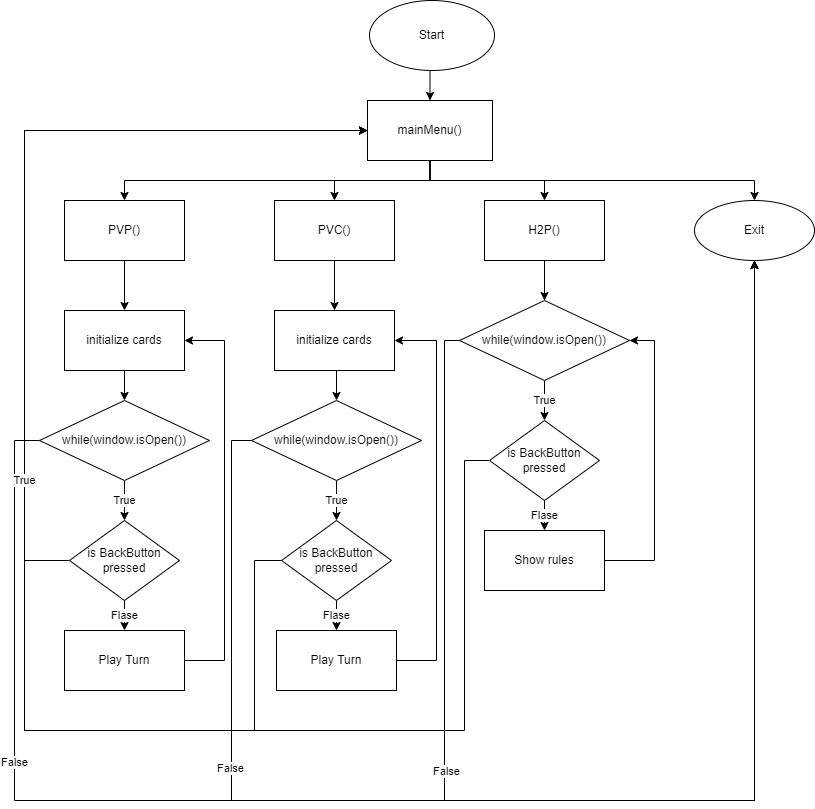

The diagram above was exported from draw.io. Its source (the exported page's mxGraphModel, read from the mxfile embedded in the PNG):
<mxGraphModel dx="2231" dy="764" grid="1" gridSize="10" guides="1" tooltips="1" connect="1" arrows="1" fold="1" page="1" pageScale="1" pageWidth="850" pageHeight="1100" math="0" shadow="0">
  <root>
    <mxCell id="0" />
    <mxCell id="1" parent="0" />
    <mxCell id="EdlgWtwlLW2FFAQrLqkG-6" style="edgeStyle=orthogonalEdgeStyle;rounded=0;orthogonalLoop=1;jettySize=auto;html=1;exitX=0.5;exitY=1;exitDx=0;exitDy=0;entryX=0.5;entryY=0;entryDx=0;entryDy=0;" edge="1" parent="1" source="EdlgWtwlLW2FFAQrLqkG-1" target="EdlgWtwlLW2FFAQrLqkG-4">
      <mxGeometry relative="1" as="geometry" />
    </mxCell>
    <mxCell id="EdlgWtwlLW2FFAQrLqkG-1" value="Start" style="ellipse;whiteSpace=wrap;html=1;" vertex="1" parent="1">
      <mxGeometry x="365" y="20" width="125" height="70" as="geometry" />
    </mxCell>
    <mxCell id="EdlgWtwlLW2FFAQrLqkG-12" style="edgeStyle=orthogonalEdgeStyle;rounded=0;orthogonalLoop=1;jettySize=auto;html=1;exitX=0.5;exitY=1;exitDx=0;exitDy=0;entryX=0.5;entryY=0;entryDx=0;entryDy=0;" edge="1" parent="1" source="EdlgWtwlLW2FFAQrLqkG-4" target="EdlgWtwlLW2FFAQrLqkG-9">
      <mxGeometry relative="1" as="geometry" />
    </mxCell>
    <mxCell id="EdlgWtwlLW2FFAQrLqkG-13" style="edgeStyle=orthogonalEdgeStyle;rounded=0;orthogonalLoop=1;jettySize=auto;html=1;exitX=0.5;exitY=1;exitDx=0;exitDy=0;entryX=0.5;entryY=0;entryDx=0;entryDy=0;" edge="1" parent="1" source="EdlgWtwlLW2FFAQrLqkG-4" target="EdlgWtwlLW2FFAQrLqkG-8">
      <mxGeometry relative="1" as="geometry" />
    </mxCell>
    <mxCell id="EdlgWtwlLW2FFAQrLqkG-14" style="edgeStyle=orthogonalEdgeStyle;rounded=0;orthogonalLoop=1;jettySize=auto;html=1;exitX=0.5;exitY=1;exitDx=0;exitDy=0;entryX=0.5;entryY=0;entryDx=0;entryDy=0;" edge="1" parent="1" source="EdlgWtwlLW2FFAQrLqkG-4" target="EdlgWtwlLW2FFAQrLqkG-7">
      <mxGeometry relative="1" as="geometry" />
    </mxCell>
    <mxCell id="EdlgWtwlLW2FFAQrLqkG-15" style="edgeStyle=orthogonalEdgeStyle;rounded=0;orthogonalLoop=1;jettySize=auto;html=1;exitX=0.5;exitY=1;exitDx=0;exitDy=0;entryX=0.5;entryY=0;entryDx=0;entryDy=0;" edge="1" parent="1" source="EdlgWtwlLW2FFAQrLqkG-4" target="EdlgWtwlLW2FFAQrLqkG-10">
      <mxGeometry relative="1" as="geometry">
        <Array as="points">
          <mxPoint x="425" y="200" />
          <mxPoint x="750" y="200" />
        </Array>
      </mxGeometry>
    </mxCell>
    <mxCell id="EdlgWtwlLW2FFAQrLqkG-4" value="mainMenu()" style="rounded=1;whiteSpace=wrap;html=1;arcSize=0;" vertex="1" parent="1">
      <mxGeometry x="363" y="120" width="125" height="60" as="geometry" />
    </mxCell>
    <mxCell id="EdlgWtwlLW2FFAQrLqkG-23" style="edgeStyle=orthogonalEdgeStyle;rounded=0;orthogonalLoop=1;jettySize=auto;html=1;exitX=0.5;exitY=1;exitDx=0;exitDy=0;" edge="1" parent="1" source="EdlgWtwlLW2FFAQrLqkG-7" target="EdlgWtwlLW2FFAQrLqkG-24">
      <mxGeometry relative="1" as="geometry">
        <mxPoint x="119.72413793103442" y="319.9999999999999" as="targetPoint" />
      </mxGeometry>
    </mxCell>
    <mxCell id="EdlgWtwlLW2FFAQrLqkG-7" value="PVP()" style="rounded=0;whiteSpace=wrap;html=1;" vertex="1" parent="1">
      <mxGeometry x="60" y="220" width="120" height="60" as="geometry" />
    </mxCell>
    <mxCell id="EdlgWtwlLW2FFAQrLqkG-53" style="edgeStyle=orthogonalEdgeStyle;rounded=0;orthogonalLoop=1;jettySize=auto;html=1;exitX=0.5;exitY=1;exitDx=0;exitDy=0;entryX=0.5;entryY=0;entryDx=0;entryDy=0;" edge="1" parent="1" source="EdlgWtwlLW2FFAQrLqkG-8" target="EdlgWtwlLW2FFAQrLqkG-46">
      <mxGeometry relative="1" as="geometry" />
    </mxCell>
    <mxCell id="EdlgWtwlLW2FFAQrLqkG-8" value="PVC()" style="rounded=0;whiteSpace=wrap;html=1;" vertex="1" parent="1">
      <mxGeometry x="270" y="220" width="120" height="60" as="geometry" />
    </mxCell>
    <mxCell id="EdlgWtwlLW2FFAQrLqkG-62" style="edgeStyle=orthogonalEdgeStyle;rounded=0;orthogonalLoop=1;jettySize=auto;html=1;exitX=0.5;exitY=1;exitDx=0;exitDy=0;" edge="1" parent="1" source="EdlgWtwlLW2FFAQrLqkG-9" target="EdlgWtwlLW2FFAQrLqkG-60">
      <mxGeometry relative="1" as="geometry" />
    </mxCell>
    <mxCell id="EdlgWtwlLW2FFAQrLqkG-9" value="H2P()" style="rounded=0;whiteSpace=wrap;html=1;" vertex="1" parent="1">
      <mxGeometry x="480" y="220" width="120" height="60" as="geometry" />
    </mxCell>
    <mxCell id="EdlgWtwlLW2FFAQrLqkG-10" value="Exit" style="ellipse;whiteSpace=wrap;html=1;" vertex="1" parent="1">
      <mxGeometry x="690" y="220" width="120" height="60" as="geometry" />
    </mxCell>
    <mxCell id="EdlgWtwlLW2FFAQrLqkG-31" style="edgeStyle=orthogonalEdgeStyle;rounded=0;orthogonalLoop=1;jettySize=auto;html=1;exitX=0.5;exitY=1;exitDx=0;exitDy=0;entryX=0.5;entryY=0;entryDx=0;entryDy=0;" edge="1" parent="1" source="EdlgWtwlLW2FFAQrLqkG-24" target="EdlgWtwlLW2FFAQrLqkG-30">
      <mxGeometry relative="1" as="geometry" />
    </mxCell>
    <mxCell id="EdlgWtwlLW2FFAQrLqkG-24" value="initialize cards" style="rounded=0;whiteSpace=wrap;html=1;" vertex="1" parent="1">
      <mxGeometry x="60.00413793103442" y="329.9999999999999" width="120" height="60" as="geometry" />
    </mxCell>
    <mxCell id="EdlgWtwlLW2FFAQrLqkG-35" value="Flase" style="edgeStyle=orthogonalEdgeStyle;rounded=0;orthogonalLoop=1;jettySize=auto;html=1;exitX=0.5;exitY=1;exitDx=0;exitDy=0;" edge="1" parent="1" source="EdlgWtwlLW2FFAQrLqkG-25" target="EdlgWtwlLW2FFAQrLqkG-33">
      <mxGeometry relative="1" as="geometry" />
    </mxCell>
    <mxCell id="EdlgWtwlLW2FFAQrLqkG-55" value="True" style="edgeStyle=orthogonalEdgeStyle;rounded=0;orthogonalLoop=1;jettySize=auto;html=1;exitX=0;exitY=0.5;exitDx=0;exitDy=0;entryX=0;entryY=0.5;entryDx=0;entryDy=0;" edge="1" parent="1" source="EdlgWtwlLW2FFAQrLqkG-25" target="EdlgWtwlLW2FFAQrLqkG-4">
      <mxGeometry x="-0.6944" relative="1" as="geometry">
        <Array as="points">
          <mxPoint x="20" y="580" />
          <mxPoint x="20" y="150" />
        </Array>
        <mxPoint as="offset" />
      </mxGeometry>
    </mxCell>
    <mxCell id="EdlgWtwlLW2FFAQrLqkG-25" value="is BackButton pressed" style="rhombus;whiteSpace=wrap;html=1;rounded=0;" vertex="1" parent="1">
      <mxGeometry x="65" y="540" width="110" height="80" as="geometry" />
    </mxCell>
    <mxCell id="EdlgWtwlLW2FFAQrLqkG-32" value="True" style="edgeStyle=orthogonalEdgeStyle;rounded=0;orthogonalLoop=1;jettySize=auto;html=1;exitX=0.5;exitY=1;exitDx=0;exitDy=0;entryX=0.5;entryY=0;entryDx=0;entryDy=0;" edge="1" parent="1" source="EdlgWtwlLW2FFAQrLqkG-30" target="EdlgWtwlLW2FFAQrLqkG-25">
      <mxGeometry relative="1" as="geometry" />
    </mxCell>
    <mxCell id="EdlgWtwlLW2FFAQrLqkG-67" style="edgeStyle=orthogonalEdgeStyle;rounded=0;orthogonalLoop=1;jettySize=auto;html=1;exitX=0;exitY=0.5;exitDx=0;exitDy=0;" edge="1" parent="1" source="EdlgWtwlLW2FFAQrLqkG-30" target="EdlgWtwlLW2FFAQrLqkG-10">
      <mxGeometry relative="1" as="geometry">
        <Array as="points">
          <mxPoint x="10" y="460" />
          <mxPoint x="10" y="820" />
          <mxPoint x="750" y="820" />
        </Array>
      </mxGeometry>
    </mxCell>
    <mxCell id="EdlgWtwlLW2FFAQrLqkG-71" value="False" style="edgeLabel;html=1;align=center;verticalAlign=middle;resizable=0;points=[];" vertex="1" connectable="0" parent="EdlgWtwlLW2FFAQrLqkG-67">
      <mxGeometry x="-0.5849" y="-1" relative="1" as="geometry">
        <mxPoint as="offset" />
      </mxGeometry>
    </mxCell>
    <mxCell id="EdlgWtwlLW2FFAQrLqkG-30" value="while(window.isOpen())" style="rhombus;whiteSpace=wrap;html=1;" vertex="1" parent="1">
      <mxGeometry x="35" y="420" width="170" height="80" as="geometry" />
    </mxCell>
    <mxCell id="EdlgWtwlLW2FFAQrLqkG-36" style="edgeStyle=orthogonalEdgeStyle;rounded=0;orthogonalLoop=1;jettySize=auto;html=1;exitX=1;exitY=0.5;exitDx=0;exitDy=0;entryX=1;entryY=0.5;entryDx=0;entryDy=0;" edge="1" parent="1" source="EdlgWtwlLW2FFAQrLqkG-33" target="EdlgWtwlLW2FFAQrLqkG-24">
      <mxGeometry relative="1" as="geometry">
        <Array as="points">
          <mxPoint x="220" y="680" />
          <mxPoint x="220" y="360" />
        </Array>
      </mxGeometry>
    </mxCell>
    <mxCell id="EdlgWtwlLW2FFAQrLqkG-33" value="Play Turn" style="rounded=0;whiteSpace=wrap;html=1;" vertex="1" parent="1">
      <mxGeometry x="60" y="650" width="120" height="60" as="geometry" />
    </mxCell>
    <mxCell id="EdlgWtwlLW2FFAQrLqkG-45" style="edgeStyle=orthogonalEdgeStyle;rounded=0;orthogonalLoop=1;jettySize=auto;html=1;exitX=0.5;exitY=1;exitDx=0;exitDy=0;entryX=0.5;entryY=0;entryDx=0;entryDy=0;" edge="1" parent="1" source="EdlgWtwlLW2FFAQrLqkG-46" target="EdlgWtwlLW2FFAQrLqkG-50">
      <mxGeometry relative="1" as="geometry" />
    </mxCell>
    <mxCell id="EdlgWtwlLW2FFAQrLqkG-46" value="initialize cards" style="rounded=0;whiteSpace=wrap;html=1;" vertex="1" parent="1">
      <mxGeometry x="270.0041379310344" y="329.9999999999999" width="120" height="60" as="geometry" />
    </mxCell>
    <mxCell id="EdlgWtwlLW2FFAQrLqkG-47" value="Flase" style="edgeStyle=orthogonalEdgeStyle;rounded=0;orthogonalLoop=1;jettySize=auto;html=1;exitX=0.5;exitY=1;exitDx=0;exitDy=0;" edge="1" parent="1" source="EdlgWtwlLW2FFAQrLqkG-48" target="EdlgWtwlLW2FFAQrLqkG-52">
      <mxGeometry relative="1" as="geometry" />
    </mxCell>
    <mxCell id="EdlgWtwlLW2FFAQrLqkG-54" value="True" style="edgeStyle=orthogonalEdgeStyle;rounded=0;orthogonalLoop=1;jettySize=auto;html=1;exitX=0;exitY=0.5;exitDx=0;exitDy=0;entryX=0;entryY=0.5;entryDx=0;entryDy=0;" edge="1" parent="1" source="EdlgWtwlLW2FFAQrLqkG-48" target="EdlgWtwlLW2FFAQrLqkG-4">
      <mxGeometry x="-0.0116" relative="1" as="geometry">
        <Array as="points">
          <mxPoint x="250" y="580" />
          <mxPoint x="250" y="750" />
          <mxPoint x="20" y="750" />
          <mxPoint x="20" y="150" />
        </Array>
        <mxPoint as="offset" />
      </mxGeometry>
    </mxCell>
    <mxCell id="EdlgWtwlLW2FFAQrLqkG-48" value="is BackButton pressed" style="rhombus;whiteSpace=wrap;html=1;rounded=0;" vertex="1" parent="1">
      <mxGeometry x="277" y="540" width="110" height="80" as="geometry" />
    </mxCell>
    <mxCell id="EdlgWtwlLW2FFAQrLqkG-49" value="True" style="edgeStyle=orthogonalEdgeStyle;rounded=0;orthogonalLoop=1;jettySize=auto;html=1;exitX=0.5;exitY=1;exitDx=0;exitDy=0;entryX=0.5;entryY=0;entryDx=0;entryDy=0;" edge="1" parent="1" source="EdlgWtwlLW2FFAQrLqkG-50" target="EdlgWtwlLW2FFAQrLqkG-48">
      <mxGeometry relative="1" as="geometry" />
    </mxCell>
    <mxCell id="EdlgWtwlLW2FFAQrLqkG-66" style="edgeStyle=orthogonalEdgeStyle;rounded=0;orthogonalLoop=1;jettySize=auto;html=1;exitX=0;exitY=0.5;exitDx=0;exitDy=0;entryX=0.5;entryY=1;entryDx=0;entryDy=0;" edge="1" parent="1" source="EdlgWtwlLW2FFAQrLqkG-50" target="EdlgWtwlLW2FFAQrLqkG-10">
      <mxGeometry relative="1" as="geometry">
        <Array as="points">
          <mxPoint x="227" y="460" />
          <mxPoint x="227" y="820" />
          <mxPoint x="750" y="820" />
        </Array>
      </mxGeometry>
    </mxCell>
    <mxCell id="EdlgWtwlLW2FFAQrLqkG-70" value="False" style="edgeLabel;html=1;align=center;verticalAlign=middle;resizable=0;points=[];" vertex="1" connectable="0" parent="EdlgWtwlLW2FFAQrLqkG-66">
      <mxGeometry x="-0.5194" y="-2" relative="1" as="geometry">
        <mxPoint as="offset" />
      </mxGeometry>
    </mxCell>
    <mxCell id="EdlgWtwlLW2FFAQrLqkG-50" value="while(window.isOpen())" style="rhombus;whiteSpace=wrap;html=1;" vertex="1" parent="1">
      <mxGeometry x="247" y="420" width="170" height="80" as="geometry" />
    </mxCell>
    <mxCell id="EdlgWtwlLW2FFAQrLqkG-51" style="edgeStyle=orthogonalEdgeStyle;rounded=0;orthogonalLoop=1;jettySize=auto;html=1;exitX=1;exitY=0.5;exitDx=0;exitDy=0;entryX=1;entryY=0.5;entryDx=0;entryDy=0;" edge="1" parent="1" source="EdlgWtwlLW2FFAQrLqkG-52" target="EdlgWtwlLW2FFAQrLqkG-46">
      <mxGeometry relative="1" as="geometry">
        <Array as="points">
          <mxPoint x="432" y="680" />
          <mxPoint x="432" y="360" />
        </Array>
      </mxGeometry>
    </mxCell>
    <mxCell id="EdlgWtwlLW2FFAQrLqkG-52" value="Play Turn" style="rounded=0;whiteSpace=wrap;html=1;" vertex="1" parent="1">
      <mxGeometry x="272" y="650" width="120" height="60" as="geometry" />
    </mxCell>
    <mxCell id="EdlgWtwlLW2FFAQrLqkG-57" value="Flase" style="edgeStyle=orthogonalEdgeStyle;rounded=0;orthogonalLoop=1;jettySize=auto;html=1;exitX=0.5;exitY=1;exitDx=0;exitDy=0;" edge="1" parent="1" source="EdlgWtwlLW2FFAQrLqkG-58" target="EdlgWtwlLW2FFAQrLqkG-61">
      <mxGeometry relative="1" as="geometry" />
    </mxCell>
    <mxCell id="EdlgWtwlLW2FFAQrLqkG-64" value="True" style="edgeStyle=orthogonalEdgeStyle;rounded=0;orthogonalLoop=1;jettySize=auto;html=1;exitX=0;exitY=0.5;exitDx=0;exitDy=0;entryX=0;entryY=0.5;entryDx=0;entryDy=0;" edge="1" parent="1" source="EdlgWtwlLW2FFAQrLqkG-58" target="EdlgWtwlLW2FFAQrLqkG-4">
      <mxGeometry x="0.1741" relative="1" as="geometry">
        <Array as="points">
          <mxPoint x="460" y="480" />
          <mxPoint x="460" y="750" />
          <mxPoint x="20" y="750" />
          <mxPoint x="20" y="150" />
        </Array>
        <mxPoint as="offset" />
      </mxGeometry>
    </mxCell>
    <mxCell id="EdlgWtwlLW2FFAQrLqkG-58" value="is BackButton pressed" style="rhombus;whiteSpace=wrap;html=1;rounded=0;" vertex="1" parent="1">
      <mxGeometry x="485" y="440" width="110" height="80" as="geometry" />
    </mxCell>
    <mxCell id="EdlgWtwlLW2FFAQrLqkG-59" value="True" style="edgeStyle=orthogonalEdgeStyle;rounded=0;orthogonalLoop=1;jettySize=auto;html=1;exitX=0.5;exitY=1;exitDx=0;exitDy=0;entryX=0.5;entryY=0;entryDx=0;entryDy=0;" edge="1" parent="1" source="EdlgWtwlLW2FFAQrLqkG-60" target="EdlgWtwlLW2FFAQrLqkG-58">
      <mxGeometry relative="1" as="geometry" />
    </mxCell>
    <mxCell id="EdlgWtwlLW2FFAQrLqkG-68" style="edgeStyle=orthogonalEdgeStyle;rounded=0;orthogonalLoop=1;jettySize=auto;html=1;exitX=0;exitY=0.5;exitDx=0;exitDy=0;entryX=0.5;entryY=1;entryDx=0;entryDy=0;" edge="1" parent="1" source="EdlgWtwlLW2FFAQrLqkG-60" target="EdlgWtwlLW2FFAQrLqkG-10">
      <mxGeometry relative="1" as="geometry">
        <Array as="points">
          <mxPoint x="440" y="360" />
          <mxPoint x="440" y="820" />
          <mxPoint x="750" y="820" />
        </Array>
      </mxGeometry>
    </mxCell>
    <mxCell id="EdlgWtwlLW2FFAQrLqkG-69" value="False" style="edgeLabel;html=1;align=center;verticalAlign=middle;resizable=0;points=[];" vertex="1" connectable="0" parent="EdlgWtwlLW2FFAQrLqkG-68">
      <mxGeometry x="-0.3279" y="1" relative="1" as="geometry">
        <mxPoint as="offset" />
      </mxGeometry>
    </mxCell>
    <mxCell id="EdlgWtwlLW2FFAQrLqkG-60" value="while(window.isOpen())" style="rhombus;whiteSpace=wrap;html=1;" vertex="1" parent="1">
      <mxGeometry x="455" y="320" width="170" height="80" as="geometry" />
    </mxCell>
    <mxCell id="EdlgWtwlLW2FFAQrLqkG-63" style="edgeStyle=orthogonalEdgeStyle;rounded=0;orthogonalLoop=1;jettySize=auto;html=1;exitX=1;exitY=0.5;exitDx=0;exitDy=0;entryX=1;entryY=0.5;entryDx=0;entryDy=0;" edge="1" parent="1" source="EdlgWtwlLW2FFAQrLqkG-61" target="EdlgWtwlLW2FFAQrLqkG-60">
      <mxGeometry relative="1" as="geometry">
        <Array as="points">
          <mxPoint x="650" y="580" />
          <mxPoint x="650" y="360" />
        </Array>
      </mxGeometry>
    </mxCell>
    <mxCell id="EdlgWtwlLW2FFAQrLqkG-61" value="Show rules" style="rounded=0;whiteSpace=wrap;html=1;" vertex="1" parent="1">
      <mxGeometry x="480" y="550" width="120" height="60" as="geometry" />
    </mxCell>
  </root>
</mxGraphModel>